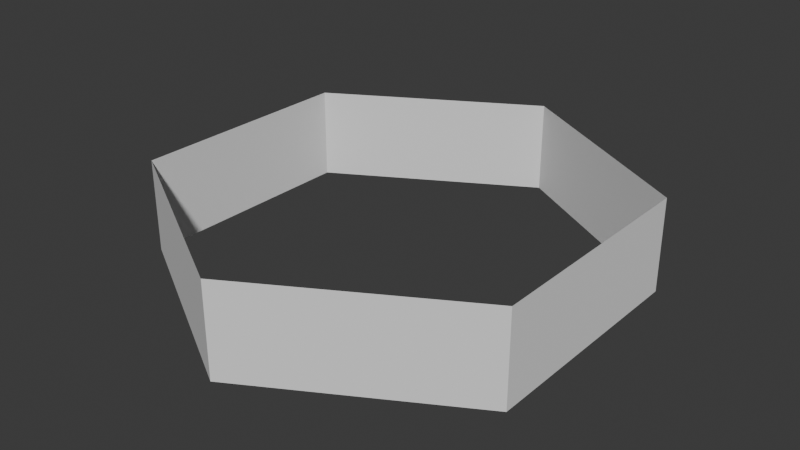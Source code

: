 # Source: highlight.blend  (saved by Blender 4.0.36; exported with 4.5.12 LTS)
import bpy
from mathutils import Matrix  # noqa: F401  (used for matrix-valued properties, if any)

bpy.ops.wm.read_factory_settings(use_empty=True)
scene = bpy.context.scene
scene.name = 'Scene'

# ---- collections
col_collection = bpy.data.collections.new('Collection'); scene.collection.children.link(col_collection)

# ---- world
world_world = bpy.data.worlds.new('World'); scene.world = world_world
world_world.use_nodes = True; world_world.node_tree.nodes.clear()
_N = world_world.node_tree.nodes; _L = world_world.node_tree.links
n0 = _N.new('ShaderNodeOutputWorld'); n0.name = 'World Output'; n0.location = (300, 300)
n1 = _N.new('ShaderNodeBackground'); n1.name = 'Background'; n1.location = (10, 300)
n1.inputs[0].default_value = (0.05088, 0.05088, 0.05088, 1.0)
_L.new(n1.outputs[0], n0.inputs[0])
n0.is_active_output = True
world_world.color = (0.05088, 0.05088, 0.05088)
world_world.use_sun_shadow = False
world_world.sun_shadow_jitter_overblur = 0.0

# ---- meshes
me_circle_001 = bpy.data.meshes.new('Circle.001')
me_circle_001.from_pydata([(0.0, 1.0, 0.0), (-0.866, 0.5, 0.0), (-0.866, -0.5, 0.0), (0.0, -1.0, 0.0), (0.866, -0.5, 0.0), (0.866, 0.5, 0.0), (0.0, 1.0, 0.2), (-0.866, 0.5, 0.2), (-0.866, -0.5, 0.2), (0.0, -1.0, 0.2), (0.866, -0.5, 0.2), (0.866, 0.5, 0.2), (-0.866, -0.5, 0.2), (-0.866, -0.5, -7.451e-09), (-0.866, 0.5, 0.2), (-0.866, 0.5, -7.451e-09), (0.866, -0.5, 0.2), (0.866, -0.5, -7.451e-09), (0.866, 0.5, 0.2), (0.866, 0.5, -7.451e-09), (-0.866, 0.5, 0.2), (-0.866, 0.5, -7.451e-09), (-2.682e-07, 1.0, 0.2), (-2.682e-07, 1.0, -7.451e-09), (-2.682e-07, -1.0, 0.2), (-2.682e-07, -1.0, -7.451e-09), (-0.866, -0.5, 0.2), (-0.866, -0.5, -7.451e-09), (0.866, 0.5, 0.2), (0.866, 0.5, -7.451e-09), (2.682e-07, 1.0, 0.2), (2.682e-07, 1.0, -7.451e-09), (2.682e-07, -1.0, 0.2), (2.682e-07, -1.0, -7.451e-09), (0.866, -0.5, 0.2), (0.866, -0.5, -7.451e-09)], [(1, 0), (2, 1), (3, 2), (4, 3), (5, 4), (0, 5), (7, 6), (8, 7), (9, 8), (10, 9), (11, 10), (6, 11)], [(12, 13, 15, 14), (16, 17, 19, 18), (20, 21, 23, 22), (24, 25, 27, 26), (28, 29, 31, 30), (32, 33, 35, 34)])
_uv = me_circle_001.uv_layers.new(name='UVMap')
_uv.uv.foreach_set('vector', [0.0, 0.0, 1.0, 0.0, 1.0, 1.0, 0.0, 1.0, 0.0, 0.0, 1.0, 0.0, 1.0, 1.0, 0.0, 1.0, 0.0, 0.0, 1.0, 0.0, 1.0, 1.0, 0.0, 1.0, 0.0, 0.0, 1.0, 0.0, 1.0, 1.0, 0.0, 1.0, 0.0, 0.0, 1.0, 0.0, 1.0, 1.0, 0.0, 1.0, 0.0, 0.0, 1.0, 0.0, 1.0, 1.0, 0.0, 1.0])
me_circle_001.update()

# ---- objects
ob_circle_001 = bpy.data.objects.new('Circle.001', me_circle_001)

# ---- transforms, parenting, visibility, modifiers, constraints
ob_circle_001.location = (0.0, 0.0, 0.0)
ob_circle_001.scale = (1.0, 1.0, 2.0)

# ---- collection membership
col_collection.objects.link(ob_circle_001)

# ---- scene / render settings (as saved in the file)
scene.frame_start = 1; scene.frame_end = 250; scene.frame_set(215)
scene.render.engine = 'BLENDER_EEVEE_NEXT'
scene.cycles.sampling_pattern = 'TABULATED_SOBOL'
bpy.context.view_layer.update()

# ---- added for rendering (the .blend has no active camera and no usable light): camera, sun
cam_auto = bpy.data.cameras.new('AutoCamera')
cam_auto.lens = 50.0
cam_auto.sensor_width = 36.0
cam_auto.clip_end = 1000.0
ob_auto_camera = bpy.data.objects.new('AutoCamera', cam_auto)
scene.collection.objects.link(ob_auto_camera)
ob_auto_camera.location = (2.47573, -2.97088, 2.18059)
ob_auto_camera.rotation_euler = (1.09748, -7.21219e-08, 0.694738)
scene.camera = ob_auto_camera
light_auto_sun = bpy.data.lights.new('AutoSun', 'SUN')
light_auto_sun.energy = 3.0
light_auto_sun.angle = 0.0523599
ob_auto_sun = bpy.data.objects.new('AutoSun', light_auto_sun)
scene.collection.objects.link(ob_auto_sun)
ob_auto_sun.rotation_euler = (0.872665, 0.174533, 0.523599)
bpy.context.view_layer.update()

